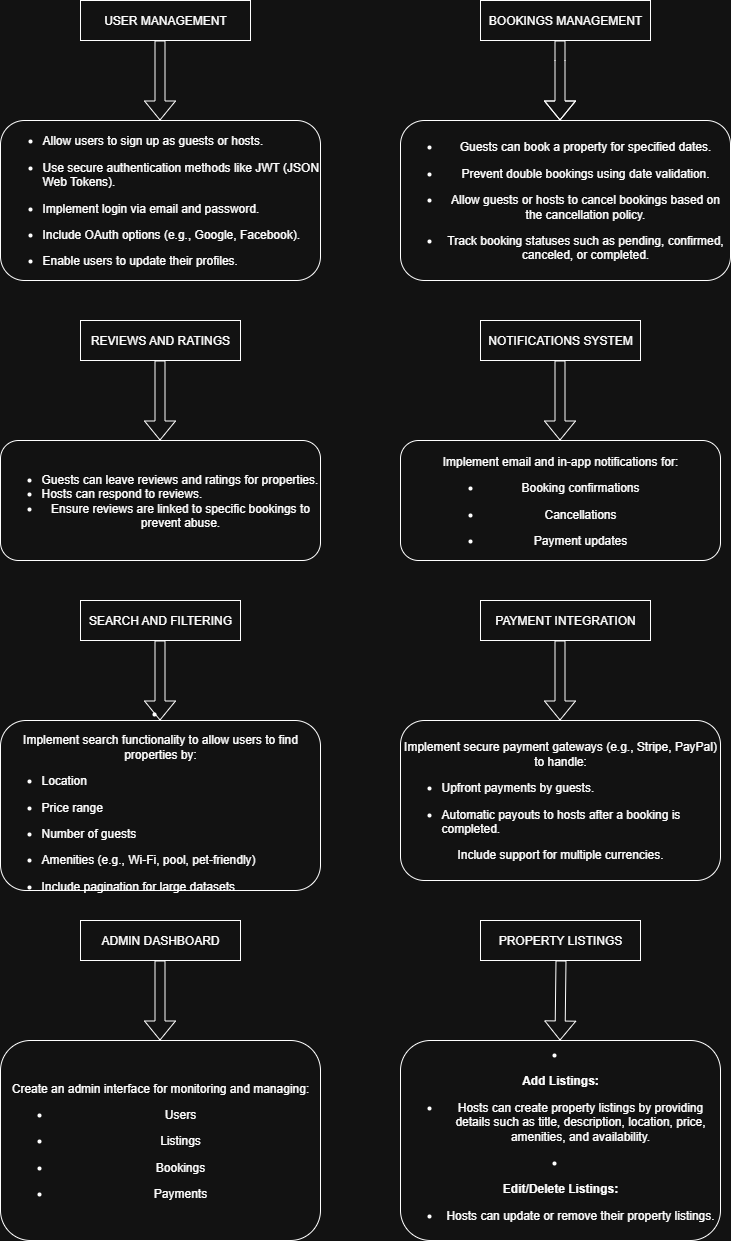

The diagram above was exported from draw.io. Its source (the exported page's mxGraphModel, read from the mxfile embedded in the PNG):
<mxGraphModel dx="786" dy="1620" grid="1" gridSize="10" guides="1" tooltips="1" connect="1" arrows="1" fold="1" page="1" pageScale="1" pageWidth="827" pageHeight="1169" math="0" shadow="0">
  <root>
    <mxCell id="WIyWlLk6GJQsqaUBKTNV-0" />
    <mxCell id="WIyWlLk6GJQsqaUBKTNV-1" parent="WIyWlLk6GJQsqaUBKTNV-0" />
    <mxCell id="WIyWlLk6GJQsqaUBKTNV-3" value="&lt;ul data-end=&quot;420&quot; data-start=&quot;169&quot;&gt;&lt;li data-end=&quot;215&quot; data-start=&quot;169&quot;&gt;&lt;p data-end=&quot;215&quot; data-start=&quot;171&quot;&gt;Allow users to sign up as guests or hosts.&lt;/p&gt;&lt;/li&gt;&lt;li data-end=&quot;215&quot; data-start=&quot;169&quot;&gt;&lt;p data-end=&quot;215&quot; data-start=&quot;171&quot;&gt;&lt;span style=&quot;background-color: transparent; color: light-dark(rgb(0, 0, 0), rgb(255, 255, 255));&quot;&gt;Use secure authentication methods like JWT (JSON Web Tokens).&lt;/span&gt;&lt;/p&gt;&lt;/li&gt;&lt;li data-end=&quot;325&quot; data-start=&quot;282&quot;&gt;&lt;p data-end=&quot;325&quot; data-start=&quot;284&quot;&gt;Implement login via email and password.&lt;/p&gt;&lt;/li&gt;&lt;li data-end=&quot;377&quot; data-start=&quot;326&quot;&gt;&lt;p data-end=&quot;377&quot; data-start=&quot;328&quot;&gt;Include OAuth options (e.g., Google, Facebook).&lt;/p&gt;&lt;/li&gt;&lt;li data-end=&quot;420&quot; data-start=&quot;378&quot;&gt;&lt;p data-end=&quot;420&quot; data-start=&quot;380&quot;&gt;Enable users to update their profiles.&lt;/p&gt;&lt;/li&gt;&lt;/ul&gt;" style="rounded=1;whiteSpace=wrap;html=1;fontSize=12;glass=0;strokeWidth=1;shadow=0;labelPosition=center;verticalLabelPosition=middle;align=left;verticalAlign=middle;" parent="WIyWlLk6GJQsqaUBKTNV-1" vertex="1">
      <mxGeometry x="40" y="80" width="320" height="160" as="geometry" />
    </mxCell>
    <mxCell id="WIyWlLk6GJQsqaUBKTNV-7" value="&lt;ul data-end=&quot;712&quot; data-start=&quot;452&quot;&gt;&lt;li data-end=&quot;503&quot; data-start=&quot;452&quot;&gt;&lt;p data-end=&quot;503&quot; data-start=&quot;454&quot;&gt;Guests can book a property for specified dates.&lt;/p&gt;&lt;/li&gt;&lt;li data-end=&quot;554&quot; data-start=&quot;504&quot;&gt;&lt;p data-end=&quot;554&quot; data-start=&quot;506&quot;&gt;Prevent double bookings using date validation.&lt;/p&gt;&lt;/li&gt;&lt;li data-end=&quot;633&quot; data-start=&quot;555&quot;&gt;&lt;p data-end=&quot;633&quot; data-start=&quot;557&quot;&gt;Allow guests or hosts to cancel bookings based on the cancellation policy.&lt;/p&gt;&lt;/li&gt;&lt;li data-end=&quot;712&quot; data-start=&quot;634&quot;&gt;&lt;p data-end=&quot;712&quot; data-start=&quot;636&quot;&gt;Track booking statuses such as pending, confirmed, canceled, or completed.&lt;/p&gt;&lt;/li&gt;&lt;/ul&gt;" style="rounded=1;whiteSpace=wrap;html=1;fontSize=12;glass=0;strokeWidth=1;shadow=0;" parent="WIyWlLk6GJQsqaUBKTNV-1" vertex="1">
      <mxGeometry x="440" y="80" width="330" height="160" as="geometry" />
    </mxCell>
    <mxCell id="oWS42yurEoN1XSIbID2H-5" style="edgeStyle=orthogonalEdgeStyle;rounded=0;orthogonalLoop=1;jettySize=auto;html=1;exitX=0.5;exitY=1;exitDx=0;exitDy=0;" parent="WIyWlLk6GJQsqaUBKTNV-1" source="WIyWlLk6GJQsqaUBKTNV-3" target="WIyWlLk6GJQsqaUBKTNV-3" edge="1">
      <mxGeometry relative="1" as="geometry" />
    </mxCell>
    <mxCell id="oWS42yurEoN1XSIbID2H-7" value="USER MANAGEMENT" style="rounded=0;whiteSpace=wrap;html=1;" parent="WIyWlLk6GJQsqaUBKTNV-1" vertex="1">
      <mxGeometry x="120" y="-40" width="170" height="40" as="geometry" />
    </mxCell>
    <mxCell id="oWS42yurEoN1XSIbID2H-8" style="edgeStyle=orthogonalEdgeStyle;rounded=0;orthogonalLoop=1;jettySize=auto;html=1;exitX=0.5;exitY=1;exitDx=0;exitDy=0;" parent="WIyWlLk6GJQsqaUBKTNV-1" source="WIyWlLk6GJQsqaUBKTNV-3" target="WIyWlLk6GJQsqaUBKTNV-3" edge="1">
      <mxGeometry relative="1" as="geometry" />
    </mxCell>
    <mxCell id="oWS42yurEoN1XSIbID2H-10" value="&lt;p style=&quot;background-color: transparent; color: light-dark(rgb(0, 0, 0), rgb(255, 255, 255)); display: inline !important;&quot; data-end=&quot;1412&quot; data-start=&quot;1343&quot;&gt;Implement secure payment gateways (e.g., Stripe, PayPal) to handle:&lt;/p&gt;&lt;ul style=&quot;background-color: transparent; color: light-dark(rgb(0, 0, 0), rgb(255, 255, 255));&quot; data-end=&quot;1509&quot; data-start=&quot;1415&quot;&gt;&lt;li data-end=&quot;1446&quot; data-start=&quot;1415&quot;&gt;&lt;p style=&quot;text-align: left;&quot; data-end=&quot;1446&quot; data-start=&quot;1417&quot;&gt;Upfront payments by guests.&lt;/p&gt;&lt;/li&gt;&lt;li style=&quot;text-align: left;&quot;&gt;&lt;span style=&quot;background-color: transparent; color: light-dark(rgb(0, 0, 0), rgb(255, 255, 255));&quot;&gt;Automatic payouts to hosts after a booking is completed.&lt;/span&gt;&lt;span style=&quot;background-color: transparent; color: light-dark(rgb(0, 0, 0), rgb(255, 255, 255)); text-align: left;&quot;&gt;&amp;nbsp; &amp;nbsp; &amp;nbsp;&lt;/span&gt;&lt;/li&gt;&lt;/ul&gt;&lt;span style=&quot;text-align: left; background-color: transparent; color: light-dark(rgb(0, 0, 0), rgb(255, 255, 255));&quot;&gt;Include support for multiple currencies.&lt;/span&gt;" style="rounded=1;whiteSpace=wrap;html=1;" parent="WIyWlLk6GJQsqaUBKTNV-1" vertex="1">
      <mxGeometry x="440" y="680" width="320" height="160" as="geometry" />
    </mxCell>
    <mxCell id="oWS42yurEoN1XSIbID2H-11" value="&lt;br&gt;&lt;p data-end=&quot;985&quot; data-start=&quot;938&quot;&gt;Implement email and in-app notifications for:&lt;/p&gt;&lt;ul data-end=&quot;1055&quot; data-start=&quot;988&quot;&gt;&lt;li data-end=&quot;1013&quot; data-start=&quot;988&quot;&gt;&lt;p data-end=&quot;1013&quot; data-start=&quot;990&quot;&gt;Booking confirmations&lt;/p&gt;&lt;/li&gt;&lt;li data-end=&quot;1033&quot; data-start=&quot;1016&quot;&gt;&lt;p data-end=&quot;1033&quot; data-start=&quot;1018&quot;&gt;Cancellations&lt;/p&gt;&lt;/li&gt;&lt;li data-end=&quot;1055&quot; data-start=&quot;1036&quot;&gt;&lt;p data-end=&quot;1055&quot; data-start=&quot;1038&quot;&gt;Payment updates&lt;/p&gt;&lt;/li&gt;&lt;/ul&gt;&lt;div&gt;&lt;br/&gt;&lt;/div&gt;" style="rounded=1;whiteSpace=wrap;html=1;" parent="WIyWlLk6GJQsqaUBKTNV-1" vertex="1">
      <mxGeometry x="440" y="400" width="320" height="120" as="geometry" />
    </mxCell>
    <mxCell id="oWS42yurEoN1XSIbID2H-12" value="&lt;ul&gt;&lt;li style=&quot;text-align: left;&quot;&gt;&lt;span style=&quot;background-color: transparent; color: light-dark(rgb(0, 0, 0), rgb(255, 255, 255));&quot;&gt;Guests can leave reviews and ratings for properties.&lt;/span&gt;&lt;/li&gt;&lt;li style=&quot;text-align: left;&quot;&gt;Hosts can respond to reviews.&lt;/li&gt;&lt;li&gt;&lt;span style=&quot;background-color: transparent; color: light-dark(rgb(0, 0, 0), rgb(255, 255, 255));&quot;&gt;Ensure reviews are linked to specific bookings to prevent abuse.&lt;/span&gt;&lt;/li&gt;&lt;/ul&gt;" style="rounded=1;whiteSpace=wrap;html=1;" parent="WIyWlLk6GJQsqaUBKTNV-1" vertex="1">
      <mxGeometry x="40" y="400" width="320" height="120" as="geometry" />
    </mxCell>
    <mxCell id="oWS42yurEoN1XSIbID2H-13" value="&lt;br&gt;&lt;li data-end=&quot;1265&quot; data-start=&quot;1087&quot;&gt;&lt;p data-end=&quot;1159&quot; data-start=&quot;1089&quot;&gt;Implement search functionality to allow users to find properties by:&lt;/p&gt;&lt;ul data-end=&quot;1265&quot; data-start=&quot;1162&quot;&gt;&lt;li data-end=&quot;1174&quot; data-start=&quot;1162&quot;&gt;&lt;p style=&quot;text-align: left;&quot; data-end=&quot;1174&quot; data-start=&quot;1164&quot;&gt;Location&lt;/p&gt;&lt;/li&gt;&lt;li data-end=&quot;1192&quot; data-start=&quot;1177&quot;&gt;&lt;p style=&quot;text-align: left;&quot; data-end=&quot;1192&quot; data-start=&quot;1179&quot;&gt;Price range&lt;/p&gt;&lt;/li&gt;&lt;li data-end=&quot;1215&quot; data-start=&quot;1195&quot;&gt;&lt;p style=&quot;text-align: left;&quot; data-end=&quot;1215&quot; data-start=&quot;1197&quot;&gt;Number of guests&lt;/p&gt;&lt;/li&gt;&lt;li data-end=&quot;1265&quot; data-start=&quot;1218&quot;&gt;&lt;p style=&quot;text-align: left;&quot; data-end=&quot;1265&quot; data-start=&quot;1220&quot;&gt;Amenities (e.g., Wi-Fi, pool, pet-friendly)&lt;/p&gt;&lt;/li&gt;&lt;li data-end=&quot;1265&quot; data-start=&quot;1218&quot;&gt;&lt;p style=&quot;text-align: left;&quot; data-end=&quot;1265&quot; data-start=&quot;1220&quot;&gt;&lt;span style=&quot;background-color: transparent; color: light-dark(rgb(0, 0, 0), rgb(255, 255, 255));&quot;&gt;Include pagination for large datasets.&lt;/span&gt;&lt;/p&gt;&lt;/li&gt;&lt;/ul&gt;&lt;/li&gt;&lt;div&gt;&lt;br/&gt;&lt;/div&gt;" style="rounded=1;whiteSpace=wrap;html=1;" parent="WIyWlLk6GJQsqaUBKTNV-1" vertex="1">
      <mxGeometry x="40" y="680" width="320" height="170" as="geometry" />
    </mxCell>
    <mxCell id="oWS42yurEoN1XSIbID2H-15" value="SEARCH AND FILTERING" style="rounded=0;whiteSpace=wrap;html=1;" parent="WIyWlLk6GJQsqaUBKTNV-1" vertex="1">
      <mxGeometry x="120" y="560" width="160" height="40" as="geometry" />
    </mxCell>
    <mxCell id="oWS42yurEoN1XSIbID2H-16" value="PAYMENT INTEGRATION" style="rounded=0;whiteSpace=wrap;html=1;" parent="WIyWlLk6GJQsqaUBKTNV-1" vertex="1">
      <mxGeometry x="520" y="560" width="170" height="40" as="geometry" />
    </mxCell>
    <mxCell id="oWS42yurEoN1XSIbID2H-17" value="BOOKINGS MANAGEMENT" style="rounded=0;whiteSpace=wrap;html=1;" parent="WIyWlLk6GJQsqaUBKTNV-1" vertex="1">
      <mxGeometry x="520" y="-40" width="170" height="40" as="geometry" />
    </mxCell>
    <mxCell id="oWS42yurEoN1XSIbID2H-19" value="REVIEWS AND RATINGS" style="rounded=0;whiteSpace=wrap;html=1;" parent="WIyWlLk6GJQsqaUBKTNV-1" vertex="1">
      <mxGeometry x="120" y="280" width="160" height="40" as="geometry" />
    </mxCell>
    <mxCell id="oWS42yurEoN1XSIbID2H-20" value="NOTIFICATIONS SYSTEM" style="rounded=0;whiteSpace=wrap;html=1;" parent="WIyWlLk6GJQsqaUBKTNV-1" vertex="1">
      <mxGeometry x="520" y="280" width="160" height="40" as="geometry" />
    </mxCell>
    <mxCell id="oWS42yurEoN1XSIbID2H-22" value="" style="shape=flexArrow;endArrow=classic;html=1;rounded=0;" parent="WIyWlLk6GJQsqaUBKTNV-1" edge="1">
      <mxGeometry width="50" height="50" relative="1" as="geometry">
        <mxPoint x="599.5" y="320" as="sourcePoint" />
        <mxPoint x="599.5" y="400" as="targetPoint" />
      </mxGeometry>
    </mxCell>
    <mxCell id="oWS42yurEoN1XSIbID2H-24" value="" style="shape=flexArrow;endArrow=classic;html=1;rounded=0;" parent="WIyWlLk6GJQsqaUBKTNV-1" edge="1">
      <mxGeometry width="50" height="50" relative="1" as="geometry">
        <mxPoint x="199.5" y="320" as="sourcePoint" />
        <mxPoint x="199.5" y="400" as="targetPoint" />
      </mxGeometry>
    </mxCell>
    <mxCell id="oWS42yurEoN1XSIbID2H-25" value="" style="shape=flexArrow;endArrow=classic;html=1;rounded=0;" parent="WIyWlLk6GJQsqaUBKTNV-1" edge="1">
      <mxGeometry width="50" height="50" relative="1" as="geometry">
        <mxPoint x="199.5" as="sourcePoint" />
        <mxPoint x="199.5" y="80" as="targetPoint" />
      </mxGeometry>
    </mxCell>
    <mxCell id="oWS42yurEoN1XSIbID2H-26" value="" style="shape=flexArrow;endArrow=classic;html=1;rounded=0;" parent="WIyWlLk6GJQsqaUBKTNV-1" edge="1">
      <mxGeometry width="50" height="50" relative="1" as="geometry">
        <mxPoint x="599.5" as="sourcePoint" />
        <mxPoint x="599.5" y="80" as="targetPoint" />
        <Array as="points">
          <mxPoint x="599.5" y="20" />
        </Array>
      </mxGeometry>
    </mxCell>
    <mxCell id="oWS42yurEoN1XSIbID2H-29" value="" style="shape=flexArrow;endArrow=classic;html=1;rounded=0;" parent="WIyWlLk6GJQsqaUBKTNV-1" edge="1">
      <mxGeometry width="50" height="50" relative="1" as="geometry">
        <mxPoint x="599.5" y="600" as="sourcePoint" />
        <mxPoint x="599.5" y="680" as="targetPoint" />
      </mxGeometry>
    </mxCell>
    <mxCell id="oWS42yurEoN1XSIbID2H-30" value="" style="shape=flexArrow;endArrow=classic;html=1;rounded=0;" parent="WIyWlLk6GJQsqaUBKTNV-1" edge="1">
      <mxGeometry width="50" height="50" relative="1" as="geometry">
        <mxPoint x="199.5" y="600" as="sourcePoint" />
        <mxPoint x="199.5" y="680" as="targetPoint" />
      </mxGeometry>
    </mxCell>
    <mxCell id="oWS42yurEoN1XSIbID2H-31" style="edgeStyle=orthogonalEdgeStyle;rounded=0;orthogonalLoop=1;jettySize=auto;html=1;exitX=0.5;exitY=1;exitDx=0;exitDy=0;" parent="WIyWlLk6GJQsqaUBKTNV-1" source="oWS42yurEoN1XSIbID2H-11" target="oWS42yurEoN1XSIbID2H-11" edge="1">
      <mxGeometry relative="1" as="geometry" />
    </mxCell>
    <mxCell id="_hDW6RIk1KWsAOXDi1vA-0" value="PROPERTY LISTINGS" style="rounded=0;whiteSpace=wrap;html=1;" vertex="1" parent="WIyWlLk6GJQsqaUBKTNV-1">
      <mxGeometry x="520" y="880" width="160" height="40" as="geometry" />
    </mxCell>
    <mxCell id="_hDW6RIk1KWsAOXDi1vA-1" value="ADMIN DASHBOARD" style="rounded=0;whiteSpace=wrap;html=1;" vertex="1" parent="WIyWlLk6GJQsqaUBKTNV-1">
      <mxGeometry x="120" y="880" width="160" height="40" as="geometry" />
    </mxCell>
    <mxCell id="_hDW6RIk1KWsAOXDi1vA-3" value="" style="shape=flexArrow;endArrow=classic;html=1;rounded=0;" edge="1" parent="WIyWlLk6GJQsqaUBKTNV-1">
      <mxGeometry width="50" height="50" relative="1" as="geometry">
        <mxPoint x="600.5" y="920" as="sourcePoint" />
        <mxPoint x="599.5" y="1000" as="targetPoint" />
      </mxGeometry>
    </mxCell>
    <mxCell id="_hDW6RIk1KWsAOXDi1vA-4" value="" style="shape=flexArrow;endArrow=classic;html=1;rounded=0;" edge="1" parent="WIyWlLk6GJQsqaUBKTNV-1">
      <mxGeometry width="50" height="50" relative="1" as="geometry">
        <mxPoint x="199.5" y="920" as="sourcePoint" />
        <mxPoint x="199.5" y="1000" as="targetPoint" />
      </mxGeometry>
    </mxCell>
    <mxCell id="_hDW6RIk1KWsAOXDi1vA-5" value="&lt;li data-end=&quot;1891&quot; data-start=&quot;1734&quot;&gt;&lt;p data-end=&quot;1755&quot; data-start=&quot;1736&quot;&gt;&lt;strong data-end=&quot;1753&quot; data-start=&quot;1736&quot;&gt;Add Listings:&lt;/strong&gt;&lt;/p&gt;&lt;ul data-end=&quot;1891&quot; data-start=&quot;1758&quot;&gt;&lt;li data-end=&quot;1891&quot; data-start=&quot;1758&quot;&gt;&lt;p data-end=&quot;1891&quot; data-start=&quot;1760&quot;&gt;Hosts can create property listings by providing details such as title, description, location, price, amenities, and availability.&lt;/p&gt;&lt;/li&gt;&lt;/ul&gt;&lt;/li&gt;&lt;li data-end=&quot;1979&quot; data-start=&quot;1892&quot;&gt;&lt;p data-end=&quot;1921&quot; data-start=&quot;1894&quot;&gt;&lt;strong data-end=&quot;1919&quot; data-start=&quot;1894&quot;&gt;Edit/Delete Listings:&lt;/strong&gt;&lt;/p&gt;&lt;ul data-end=&quot;1979&quot; data-start=&quot;1924&quot;&gt;&lt;li data-end=&quot;1979&quot; data-start=&quot;1924&quot;&gt;&lt;p data-end=&quot;1979&quot; data-start=&quot;1926&quot;&gt;Hosts can update or remove their property listings.&lt;/p&gt;&lt;/li&gt;&lt;/ul&gt;&lt;/li&gt;" style="rounded=1;whiteSpace=wrap;html=1;" vertex="1" parent="WIyWlLk6GJQsqaUBKTNV-1">
      <mxGeometry x="440" y="1000" width="320" height="200" as="geometry" />
    </mxCell>
    <mxCell id="_hDW6RIk1KWsAOXDi1vA-6" value="&lt;p data-end=&quot;1641&quot; data-start=&quot;1585&quot;&gt;Create an admin interface for monitoring and managing:&lt;/p&gt;&lt;ul data-end=&quot;1698&quot; data-start=&quot;1644&quot;&gt;&lt;li data-end=&quot;1653&quot; data-start=&quot;1644&quot;&gt;&lt;p data-end=&quot;1653&quot; data-start=&quot;1646&quot;&gt;Users&lt;/p&gt;&lt;/li&gt;&lt;li data-end=&quot;1668&quot; data-start=&quot;1656&quot;&gt;&lt;p data-end=&quot;1668&quot; data-start=&quot;1658&quot;&gt;Listings&lt;/p&gt;&lt;/li&gt;&lt;li data-end=&quot;1683&quot; data-start=&quot;1671&quot;&gt;&lt;p data-end=&quot;1683&quot; data-start=&quot;1673&quot;&gt;Bookings&lt;/p&gt;&lt;/li&gt;&lt;li data-end=&quot;1698&quot; data-start=&quot;1686&quot;&gt;&lt;p data-end=&quot;1698&quot; data-start=&quot;1688&quot;&gt;Payments&lt;/p&gt;&lt;/li&gt;&lt;/ul&gt;" style="rounded=1;whiteSpace=wrap;html=1;" vertex="1" parent="WIyWlLk6GJQsqaUBKTNV-1">
      <mxGeometry x="40" y="1000" width="320" height="200" as="geometry" />
    </mxCell>
  </root>
</mxGraphModel>